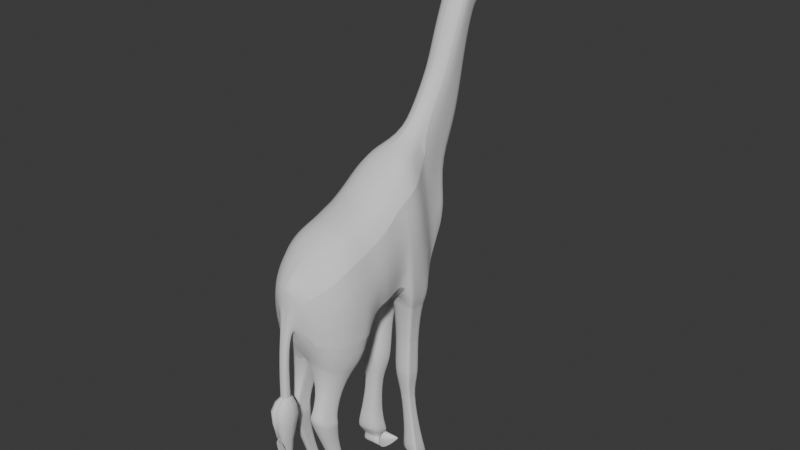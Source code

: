# Source: Giraffe10.blend  (saved by Blender 4.1.24; exported with 4.5.12 LTS)
import bpy
from mathutils import Matrix  # noqa: F401  (used for matrix-valued properties, if any)

bpy.ops.wm.read_factory_settings(use_empty=True)
scene = bpy.context.scene
scene.name = 'Scene'

# ---- collections
col_collection = bpy.data.collections.new('Collection'); scene.collection.children.link(col_collection)

# ---- world
world_world = bpy.data.worlds.new('World'); scene.world = world_world
world_world.use_nodes = True; world_world.node_tree.nodes.clear()
_N = world_world.node_tree.nodes; _L = world_world.node_tree.links
n0 = _N.new('ShaderNodeOutputWorld'); n0.name = 'World Output'; n0.location = (300, 300)
n1 = _N.new('ShaderNodeBackground'); n1.name = 'Background'; n1.location = (10, 300)
n1.inputs[0].default_value = (0.05088, 0.05088, 0.05088, 1.0)
_L.new(n1.outputs[0], n0.inputs[0])
n0.is_active_output = True
world_world.color = (0.05088, 0.05088, 0.05088)
world_world.use_sun_shadow = False
world_world.sun_shadow_jitter_overblur = 0.0

# ---- meshes
me_cube_001 = bpy.data.meshes.new('Cube.001')
me_cube_001.from_pydata([(0.8648, 0.4811, -2.509), (0.8867, 0.4568, -0.161), (0.8665, 0.9035, -2.153), (0.8786, 0.9278, 0.0008351), (0.8634, 0.01818, -2.509), (0.8921, 0.04245, -0.2661), (0.8269, -0.2089, -2.47), (0.8566, -0.2412, -0.4421), (0.7372, -0.4702, -2.375), (0.7662, -0.4702, -0.6429), (0.5186, -0.7724, -2.14), (0.5422, -0.7724, -0.8776), (0.1174, -0.947, -1.708), (0.1243, -0.9955, -1.366), (0.8193, 1.22, -2.095), (0.8267, 1.252, 0.2582), (0.8303, 1.608, -2.159), (0.8335, 1.608, 0.5252), (0.8037, 1.997, -2.164), (0.8042, 1.925, 0.708), (0.7808, 2.33, -2.272), (0.2849, 2.488, 0.9118), (0.5692, 2.996, -1.011), (0.1916, 3.202, 0.0485), (0.7101, 2.558, -1.716), (0.2537, 2.829, 0.2918), (0.2662, 3.244, -0.5395), (0.05801, 3.345, -0.1482), (0.3175, -0.8597, -1.924), (0.3339, -0.9406, -1.081), (0.8674, 0.6761, -2.129), (0.8827, 0.6923, -0.08007), (0.8264, 1.503, -2.03), (0.8301, 1.43, 0.3917), (0.2885, 2.953, 1.564), (0.1952, 3.62, 0.8221), (0.2574, 3.246, 1.065), (0.06161, 3.762, 0.6254), (0.294, 3.443, 2.643), (0.2006, 3.921, 2.386), (0.2628, 3.702, 2.481), (0.06705, 4.137, 2.304), (0.06077, 3.974, 1.445), (0.1908, 3.799, 1.581), (0.2513, 3.512, 1.745), (0.2816, 3.243, 2.067), (0.2968, 3.709, 3.259), (0.2034, 4.14, 3.09), (0.2656, 3.922, 3.185), (0.06984, 4.357, 3.008), (0.2974, 3.793, 3.508), (0.2041, 4.244, 3.211), (0.2662, 4.086, 3.461), (0.1714, 4.467, 3.183), (0.2996, 4.331, 4.179), (0.2063, 4.684, 4.223), (0.2684, 4.398, 4.196), (0.1754, 4.833, 4.127), (0.2978, 3.99, 3.624), (0.1721, 4.534, 3.356), (0.2045, 4.324, 3.397), (0.2666, 4.136, 3.573), (0.2981, 3.946, 3.789), (0.2669, 4.175, 3.667), (0.1726, 4.58, 3.473), (0.2047, 4.379, 3.522), (0.2984, 4.103, 3.823), (0.2672, 4.223, 3.781), (0.1732, 4.634, 3.613), (0.2051, 4.444, 3.672), (0.2988, 4.195, 4.01), (0.2677, 4.284, 3.926), (0.174, 4.704, 3.793), (0.2055, 4.528, 3.865), (0.2992, 4.228, 4.028), (0.268, 4.341, 4.061), (0.1747, 4.769, 3.96), (0.2059, 4.606, 4.044), (0.1322, 4.226, 4.21), (0.132, 4.171, 4.128), (0.2227, 3.016, 0.1701), (0.6397, 2.777, -1.363), (0.2263, 3.433, 0.9437), (0.2317, 3.811, 2.434), (0.221, 3.655, 1.663), (0.2345, 4.031, 3.138), (0.2351, 4.165, 3.336), (0.2374, 4.53, 4.307), (0.2355, 4.23, 3.485), (0.2358, 4.277, 3.595), (0.2361, 4.334, 3.726), (0.2366, 4.406, 3.895), (0.237, 4.474, 4.052), (0.08225, 4.986, 3.26), (0.08462, 5.214, 3.902), (0.08268, 5.025, 3.36), (0.08298, 5.068, 3.525), (0.08333, 5.099, 3.605), (0.08378, 5.139, 3.709), (0.0842, 5.176, 3.805), (0.1143, 5.534, 3.377), (0.1171, 5.644, 3.689), (0.1148, 5.553, 3.425), (0.1151, 5.573, 3.505), (0.1156, 5.589, 3.545), (0.1161, 5.608, 3.595), (0.1166, 5.626, 3.642), (-0.08167, 5.838, 3.318), (-0.03929, 5.836, 3.318), (-0.08131, 5.749, 3.603), (-0.03893, 5.748, 3.603), (-0.08161, 5.848, 3.346), (-0.03922, 5.847, 3.346), (-0.08156, 5.86, 3.392), (-0.03918, 5.859, 3.392), (-0.08151, 5.853, 3.415), (-0.03912, 5.852, 3.415), (-0.08144, 5.845, 3.463), (-0.03905, 5.844, 3.463), (-0.08138, 5.809, 3.519), (-0.03899, 5.808, 3.519), (-0.0748, 0.9156, -2.153), (-0.06068, 0.8788, 0.218), (-0.08614, 0.469, -2.509), (-0.06068, 0.3836, 0.05624), (-0.08828, 0.006042, -2.509), (-0.05496, -0.03076, -0.04893), (-0.08821, -0.2206, -2.47), (-0.05344, -0.314, -0.2249), (-0.08652, -0.4807, -2.375), (-0.05269, -0.5418, -0.4256), (-0.08088, -0.78, -2.14), (-0.05295, -0.8411, -0.6604), (-0.07131, -0.9494, -1.708), (-0.06445, -0.9979, -1.366), (-0.06673, 1.231, -2.095), (-0.05807, 1.202, 0.4755), (-0.05127, 1.558, 0.7424), (-0.04708, 1.875, 0.9252), (-0.04269, 2.34, -2.272), (-0.07819, 2.438, 1.129), (-0.03495, 3.004, -1.011), (-0.03891, 2.568, -1.716), (-0.03159, 3.248, -0.5395), (-0.07329, 3.349, -0.1482), (-0.05568, -1.007, -0.8642), (-0.07627, -0.8647, -1.924), (-0.06068, 0.6312, 0.1371), (-0.0786, 0.6761, -2.129), (-0.05467, 1.38, 0.6089), (-0.05918, 1.514, -2.03), (-0.07458, 2.903, 1.781), (-0.06969, 3.766, 0.6254), (-0.06914, 3.392, 2.86), (-0.06425, 4.141, 2.304), (-0.07179, 3.192, 2.284), (-0.06703, 3.978, 1.445), (-0.06636, 3.659, 3.476), (-0.06146, 4.36, 3.008), (-0.06573, 3.742, 3.621), (-0.06083, 4.471, 3.183), (-0.06349, 4.341, 4.176), (-0.06007, 4.692, 4.223), (-0.06182, 4.408, 4.196), (-0.05776, 4.837, 4.127), (-0.06531, 4.001, 3.624), (-0.06504, 3.957, 3.789), (-0.06471, 4.113, 3.823), (-0.06428, 4.206, 4.01), (-0.06388, 4.238, 4.025), (-0.06423, 4.232, 4.208), (-0.06444, 4.176, 4.126), (-0.06095, 4.538, 4.307), (-0.03693, 2.786, -1.363), (-0.05683, 4.989, 3.26), (-0.05445, 5.216, 3.902), (-0.05395, 5.535, 3.377), (-0.05108, 5.646, 3.689), (-0.06048, 5.837, 3.318), (-0.06012, 5.749, 3.603), (-0.06041, 5.848, 3.346), (-0.06037, 5.86, 3.392), (-0.06032, 5.852, 3.415), (-0.06025, 5.844, 3.463), (-0.06018, 5.809, 3.519), (0.4397, 3.696, 4.299), (0.44, 3.908, 4.612), (0.1599, 3.929, 4.604), (0.1596, 3.716, 4.292), (-0.08485, 2.341, -2.272), (0.7089, 1.637, -2.073), (0.7116, 1.711, -2.163), (0.693, 1.982, -2.166), (0.6773, 2.214, -2.242), (0.09079, 1.645, -2.073), (0.1024, 2.222, -2.242), (0.07299, 2.222, -2.242), (0.5733, 1.75, -3.187), (0.5796, 1.798, -3.246), (0.5685, 1.977, -3.248), (0.5634, 2.13, -3.298), (0.166, 1.755, -3.187), (0.1844, 2.135, -3.298), (0.1649, 2.135, -3.298), (0.6452, 1.644, -3.945), (0.6611, 1.703, -4.019), (0.6469, 1.924, -4.021), (0.6477, 2.112, -4.082), (0.1416, 1.65, -3.945), (0.176, 2.118, -4.082), (0.1514, 2.119, -4.082), (0.5405, 1.772, -4.384), (0.5482, 1.799, -4.417), (0.5408, 1.899, -4.419), (0.542, 1.985, -4.447), (0.3075, 1.774, -4.384), (0.3253, 1.988, -4.447), (0.3141, 1.988, -4.447), (0.7432, 1.746, -5.479), (0.7517, 1.786, -5.528), (0.7385, 1.934, -5.53), (0.7381, 2.061, -5.571), (0.4024, 1.75, -5.479), (0.4131, 2.065, -5.571), (0.3976, 2.065, -5.571), (0.8394, 1.683, -5.859), (0.8488, 1.745, -5.935), (0.8295, 1.973, -5.938), (0.8237, 2.167, -6.001), (0.3207, 1.69, -5.859), (0.3344, 2.173, -6.001), (0.3102, 2.174, -6.001), (0.7151, 1.951, -6.098), (0.7189, 1.991, -6.129), (0.7112, 2.106, -6.104), (0.7043, 2.211, -6.114), (0.4461, 1.954, -6.098), (0.4495, 2.214, -6.113), (0.4373, 2.214, -6.113), (0.8884, 1.78, -6.336), (0.8908, 1.881, -6.404), (0.8695, 2.153, -6.326), (0.8525, 2.408, -6.332), (0.2434, 1.788, -6.333), (0.2521, 2.415, -6.329), (0.2214, 2.416, -6.329), (0.0786, 0.2009, -2.864), (0.6527, 0.2083, -2.864), (0.07733, -0.07845, -2.864), (0.6517, -0.07112, -2.864), (0.07715, -0.2152, -2.84), (0.6295, -0.2081, -2.84), (0.07752, -0.3722, -2.783), (0.5748, -0.3659, -2.783), (0.07929, -0.5528, -2.641), (0.4414, -0.5482, -2.641), (0.1878, -0.08117, -3.316), (0.5154, -0.077, -3.316), (0.1874, -0.2405, -3.316), (0.5151, -0.2363, -3.316), (0.1873, -0.3185, -3.303), (0.5024, -0.3145, -3.303), (0.1872, -0.4081, -3.27), (0.471, -0.4045, -3.27), (0.1874, -0.5111, -3.189), (0.3941, -0.5085, -3.189), (0.1906, -0.2393, -3.836), (0.5182, -0.2352, -3.836), (0.1907, -0.3987, -3.836), (0.5184, -0.3945, -3.836), (0.1907, -0.4767, -3.823), (0.5058, -0.4727, -3.823), (0.1907, -0.5663, -3.79), (0.4744, -0.5626, -3.79), (0.1904, -0.6693, -3.709), (0.3971, -0.6666, -3.709), (0.156, -0.2125, -3.942), (0.5642, -0.2073, -3.942), (0.1561, -0.4111, -3.942), (0.5644, -0.4059, -3.942), (0.1562, -0.5083, -3.925), (0.5488, -0.5033, -3.925), (0.1562, -0.6199, -3.884), (0.5097, -0.6154, -3.884), (0.1558, -0.7483, -3.784), (0.4134, -0.745, -3.784), (0.2374, -0.2147, -4.329), (0.4827, -0.2117, -4.328), (0.2382, -0.3292, -4.362), (0.4836, -0.3262, -4.362), (0.2385, -0.388, -4.37), (0.4744, -0.3851, -4.369), (0.2387, -0.4594, -4.365), (0.4511, -0.4568, -4.364), (0.2383, -0.5506, -4.329), (0.3931, -0.5487, -4.328), (0.2965, -0.02032, -5.15), (0.4545, -0.01838, -5.149), (0.2973, -0.09417, -5.172), (0.4553, -0.09224, -5.171), (0.2975, -0.1321, -5.176), (0.4495, -0.1303, -5.176), (0.2977, -0.1782, -5.173), (0.4345, -0.1765, -5.173), (0.2974, -0.237, -5.15), (0.3972, -0.2358, -5.15), (0.2892, 0.1686, -5.623), (0.4899, 0.1708, -5.622), (0.2906, 0.08475, -5.674), (0.4913, 0.08695, -5.673), (0.2912, 0.03951, -5.692), (0.4842, 0.04163, -5.691), (0.2918, -0.01805, -5.703), (0.4655, -0.01615, -5.702), (0.292, -0.09791, -5.693), (0.4187, -0.09652, -5.692), (0.2111, 0.3498, -5.726), (0.591, 0.3534, -5.723), (0.2141, 0.2148, -5.854), (0.594, 0.2184, -5.85), (0.2154, 0.1382, -5.905), (0.5807, 0.1416, -5.902), (0.2167, 0.0361, -5.948), (0.5457, 0.03917, -5.945), (0.2178, -0.1156, -5.962), (0.4576, -0.1134, -5.96), (0.2769, 0.4573, -6.022), (0.5209, 0.4596, -6.02), (0.2786, 0.3706, -6.103), (0.5226, 0.3729, -6.101), (0.2794, 0.3214, -6.136), (0.514, 0.3236, -6.134), (0.2803, 0.2558, -6.164), (0.4915, 0.2578, -6.162), (0.2811, 0.1583, -6.173), (0.4351, 0.1597, -6.172), (0.2201, 0.6353, -6.32), (0.5925, 0.6398, -6.318), (0.2225, 0.4643, -6.382), (0.5948, 0.4688, -6.381), (0.2236, 0.3755, -6.399), (0.5817, 0.3798, -6.397), (0.2249, 0.2665, -6.398), (0.5474, 0.2704, -6.397), (0.2262, 0.1244, -6.352), (0.4613, 0.1272, -6.351), (0.08875, -1.159, -2.131), (0.08602, -1.026, -2.309), (-0.03545, -1.027, -2.31), (-0.03272, -1.161, -2.132), (0.08723, -1.186, -3.18), (0.08723, -1.022, -3.222), (-0.005376, -1.022, -3.223), (-0.005376, -1.187, -3.181), (-0.01333, -1.025, -3.092), (-0.01324, -1.191, -3.022), (0.08897, -1.024, -3.09), (0.08906, -1.19, -3.021), (0.09909, -1.172, -4.805), (0.09909, -1.039, -4.839), (0.02446, -1.04, -4.84), (0.02446, -1.172, -4.806), (0.1284, -1.328, -4.054), (-0.01873, -1.329, -4.056)], [], [(122, 3, 15, 136), (30, 31, 1, 0), (148, 30, 0, 123), (127, 125, 248, 250), (0, 1, 5, 4), (131, 129, 252, 254), (8, 10, 255, 253), (4, 5, 7, 6), (6, 7, 9, 8), (146, 28, 12, 133), (8, 9, 11, 10), (125, 123, 246, 248), (28, 29, 13, 12), (33, 32, 16, 17), (3, 2, 14, 15), (137, 17, 19, 138), (149, 33, 17, 137), (19, 18, 20, 21), (17, 16, 18, 19), (138, 19, 21, 140), (23, 27, 37, 35), (80, 81, 22, 23), (21, 20, 24, 25), (143, 144, 27, 26), (23, 22, 26, 27), (10, 11, 29, 28), (131, 10, 28, 146), (121, 2, 30, 148), (2, 3, 31, 30), (136, 15, 33, 149), (15, 14, 32, 33), (140, 21, 34, 151), (21, 25, 36, 34), (80, 23, 35, 82), (153, 38, 46, 157), (83, 39, 47, 85), (38, 40, 48, 46), (43, 42, 41, 39), (45, 44, 40, 38), (84, 43, 39, 83), (155, 45, 38, 153), (151, 34, 45, 155), (82, 35, 43, 84), (34, 36, 44, 45), (35, 37, 42, 43), (47, 49, 53, 51), (39, 41, 49, 47), (59, 53, 93, 95), (46, 48, 52, 50), (85, 47, 51, 86), (157, 46, 50, 159), (162, 55, 57, 164), (172, 87, 55, 162), (161, 54, 56, 163), (77, 76, 57, 55), (74, 75, 56, 54), (92, 77, 55, 87), (86, 51, 60, 88), (50, 52, 61, 58), (51, 53, 59, 60), (159, 50, 58, 165), (57, 76, 99, 94), (88, 60, 65, 89), (58, 61, 63, 62), (60, 59, 64, 65), (165, 58, 62, 166), (89, 65, 69, 90), (62, 63, 67, 66), (65, 64, 68, 69), (166, 62, 66, 167), (90, 69, 73, 91), (66, 67, 71, 70), (69, 68, 72, 73), (167, 66, 70, 168), (91, 73, 77, 92), (70, 71, 75, 74), (73, 72, 76, 77), (168, 70, 74, 169), (76, 72, 98, 99), (78, 170, 187, 186), (169, 74, 79, 171), (74, 54, 78, 79), (71, 91, 92, 75), (67, 90, 91, 71), (63, 89, 90, 67), (61, 88, 89, 63), (52, 86, 88, 61), (75, 92, 87, 56), (163, 56, 87, 172), (48, 85, 86, 52), (36, 82, 84, 44), (44, 84, 83, 40), (40, 83, 85, 48), (25, 80, 82, 36), (25, 24, 81, 80), (99, 98, 105, 106), (96, 95, 102, 103), (98, 97, 104, 105), (95, 93, 100, 102), (64, 59, 95, 96), (164, 57, 94, 175), (68, 64, 96, 97), (72, 68, 97, 98), (104, 103, 114, 116), (106, 105, 118, 120), (103, 102, 112, 114), (97, 96, 103, 104), (175, 94, 101, 177), (94, 99, 106, 101), (184, 119, 109, 179), (178, 107, 111, 180), (180, 111, 113, 181), (181, 113, 115, 182), (182, 115, 117, 183), (183, 117, 119, 184), (177, 101, 110, 179), (101, 106, 120, 110), (102, 100, 108, 112), (105, 104, 116, 118), (118, 183, 184, 120), (116, 182, 183, 118), (114, 181, 182, 116), (112, 180, 181, 114), (108, 178, 180, 112), (120, 184, 179, 110), (93, 174, 176, 100), (100, 176, 178, 108), (53, 160, 174, 93), (24, 142, 173, 81), (49, 158, 160, 53), (54, 161, 170, 78), (41, 154, 158, 49), (37, 152, 156, 42), (42, 156, 154, 41), (14, 135, 150, 32), (3, 122, 147, 31), (11, 132, 145, 29), (22, 141, 143, 26), (20, 139, 142, 24), (27, 144, 152, 37), (81, 173, 141, 22), (2, 121, 135, 14), (29, 145, 134, 13), (133, 12, 347, 348), (7, 128, 130, 9), (9, 130, 132, 11), (5, 126, 128, 7), (31, 147, 124, 1), (1, 124, 126, 5), (188, 185, 186, 187), (79, 78, 186, 185), (171, 79, 185, 188), (170, 171, 188, 187), (18, 16, 191, 192), (196, 195, 202, 203), (32, 150, 194, 190), (20, 18, 192, 193), (150, 189, 196, 194), (16, 32, 190, 191), (139, 20, 193, 195), (189, 139, 195, 196), (201, 203, 210, 208), (195, 193, 200, 202), (193, 192, 199, 200), (191, 190, 197, 198), (194, 196, 203, 201), (190, 194, 201, 197), (192, 191, 198, 199), (207, 206, 213, 214), (197, 201, 208, 204), (199, 198, 205, 206), (203, 202, 209, 210), (202, 200, 207, 209), (200, 199, 206, 207), (198, 197, 204, 205), (217, 216, 223, 224), (205, 204, 211, 212), (208, 210, 217, 215), (204, 208, 215, 211), (206, 205, 212, 213), (210, 209, 216, 217), (209, 207, 214, 216), (222, 224, 231, 229), (216, 214, 221, 223), (214, 213, 220, 221), (212, 211, 218, 219), (215, 217, 224, 222), (211, 215, 222, 218), (213, 212, 219, 220), (230, 228, 235, 237), (218, 222, 229, 225), (220, 219, 226, 227), (224, 223, 230, 231), (223, 221, 228, 230), (221, 220, 227, 228), (219, 218, 225, 226), (234, 233, 240, 241), (228, 227, 234, 235), (226, 225, 232, 233), (229, 231, 238, 236), (225, 229, 236, 232), (227, 226, 233, 234), (231, 230, 237, 238), (240, 239, 243, 245, 244, 242, 241), (237, 235, 242, 244), (235, 234, 241, 242), (233, 232, 239, 240), (232, 236, 243, 239), (246, 247, 257, 256), (252, 250, 260, 262), (251, 253, 263, 261), (254, 252, 262, 264), (123, 0, 247, 246), (4, 6, 251, 249), (10, 131, 254, 255), (0, 4, 249, 247), (6, 8, 253, 251), (129, 127, 250, 252), (265, 264, 274, 275), (256, 257, 267, 266), (262, 260, 270, 272), (261, 263, 273, 271), (255, 254, 264, 265), (249, 251, 261, 259), (248, 246, 256, 258), (253, 255, 265, 263), (250, 248, 258, 260), (247, 249, 259, 257), (269, 271, 281, 279), (275, 274, 284, 285), (266, 267, 277, 276), (272, 270, 280, 282), (259, 261, 271, 269), (258, 256, 266, 268), (263, 265, 275, 273), (260, 258, 268, 270), (257, 259, 269, 267), (264, 262, 272, 274), (278, 276, 286, 288), (279, 281, 291, 289), (285, 284, 294, 295), (276, 277, 287, 286), (268, 266, 276, 278), (273, 275, 285, 283), (270, 268, 278, 280), (267, 269, 279, 277), (274, 272, 282, 284), (271, 273, 283, 281), (290, 288, 298, 300), (293, 295, 305, 303), (288, 286, 296, 298), (289, 291, 301, 299), (283, 285, 295, 293), (280, 278, 288, 290), (277, 279, 289, 287), (284, 282, 292, 294), (281, 283, 293, 291), (282, 280, 290, 292), (297, 299, 309, 307), (300, 298, 308, 310), (303, 305, 315, 313), (298, 296, 306, 308), (287, 289, 299, 297), (294, 292, 302, 304), (291, 293, 303, 301), (292, 290, 300, 302), (286, 287, 297, 296), (295, 294, 304, 305), (314, 312, 322, 324), (307, 309, 319, 317), (310, 308, 318, 320), (313, 315, 325, 323), (304, 302, 312, 314), (301, 303, 313, 311), (302, 300, 310, 312), (296, 297, 307, 306), (305, 304, 314, 315), (299, 301, 311, 309), (321, 323, 333, 331), (324, 322, 332, 334), (317, 319, 329, 327), (320, 318, 328, 330), (311, 313, 323, 321), (312, 310, 320, 322), (306, 307, 317, 316), (315, 314, 324, 325), (309, 311, 321, 319), (308, 306, 316, 318), (332, 330, 340, 342), (331, 333, 343, 341), (334, 332, 342, 344), (327, 329, 339, 337), (322, 320, 330, 332), (316, 317, 327, 326), (325, 324, 334, 335), (319, 321, 331, 329), (318, 316, 326, 328), (323, 325, 335, 333), (338, 339, 341, 340), (336, 337, 339, 338), (340, 341, 343, 342), (342, 343, 345, 344), (326, 327, 337, 336), (335, 334, 344, 345), (329, 331, 341, 339), (328, 326, 336, 338), (333, 335, 345, 343), (330, 328, 338, 340), (355, 354, 352, 353), (134, 133, 348, 349), (13, 134, 349, 346), (12, 13, 346, 347), (354, 356, 351, 352), (357, 355, 353, 350), (356, 357, 350, 351), (347, 346, 357, 356), (346, 349, 355, 357), (348, 347, 356, 354), (349, 348, 354, 355), (359, 358, 361, 360), (362, 363, 361, 358)])
me_cube_001.polygons.foreach_set('use_smooth', [1, 1, 1, 0, 1, 0, 1, 1, 1, 1, 1, 0, 1, 1, 1, 1, 1, 1, 1, 1, 1, 1, 1, 1, 1, 1, 1, 1, 1, 1, 1, 1, 1, 1, 1, 1, 1, 1, 1, 1, 1, 1, 1, 1, 1, 1, 1, 1, 1, 1, 1, 1, 1, 1, 1, 1, 1, 1, 1, 1, 1, 1, 1, 1, 1, 1, 1, 1, 1, 1, 1, 1, 1, 1, 1, 1, 1, 1, 1, 1, 1, 1, 1, 1, 1, 1, 1, 1, 1, 1, 1, 1, 1, 1, 1, 1, 1, 1, 1, 1, 1, 1, 1, 1, 1, 1, 1, 1, 1, 1, 1, 1, 1, 1, 1, 1, 1, 1, 1, 1, 1, 1, 1, 1, 1, 1, 1, 1, 1, 1, 1, 1, 1, 1, 1, 1, 1, 1, 1, 1, 1, 1, 1, 1, 1, 1, 1, 1, 1, 1, 1, 1, 1, 1, 1, 1, 1, 1, 1, 1, 1, 1, 1, 1, 1, 1, 1, 1, 1, 1, 1, 1, 1, 1, 1, 1, 1, 1, 1, 1, 1, 1, 1, 1, 1, 1, 1, 1, 1, 1, 1, 1, 1, 1, 1, 1, 1, 1, 1, 1, 1, 1, 1, 1, 1, 1, 1, 1, 1, 0, 1, 0, 1, 1, 1, 1, 1, 0, 1, 1, 0, 1, 1, 1, 0, 1, 0, 1, 1, 1, 1, 0, 1, 0, 1, 0, 1, 0, 0, 1, 1, 1, 0, 1, 0, 1, 0, 1, 0, 1, 0, 1, 1, 0, 1, 0, 1, 0, 1, 0, 1, 0, 1, 0, 1, 0, 1, 1, 0, 1, 0, 1, 0, 1, 0, 1, 1, 1, 1, 0, 1, 0, 1, 0, 1, 1, 1, 0, 0, 1, 0, 1, 0, 1, 1, 1, 0, 1, 1, 1, 1, 1, 1, 1, 1, 0, 1, 0, 0, 0, 1, 1, 1, 1, 1, 1, 1, 1, 0, 1, 1])
_k = set([(0, 4), (0, 30), (0, 123), (1, 5), (1, 31), (2, 14), (2, 30), (3, 15), (3, 31), (4, 6), (5, 7), (6, 8), (7, 9), (8, 10), (9, 11), (10, 28), (10, 131), (11, 29), (14, 32), (15, 33), (16, 18), (16, 32), (17, 19), (17, 33), (18, 20), (19, 21), (20, 24), (20, 139), (21, 34), (21, 140), (22, 23), (22, 26), (22, 81), (24, 81), (26, 27), (27, 37), (29, 145), (30, 148), (32, 150), (34, 45), (37, 42), (38, 45), (38, 46), (41, 42), (41, 49), (46, 50), (49, 53), (50, 58), (50, 159), (53, 59), (53, 93), (53, 160), (54, 56), (54, 74), (54, 78), (54, 161), (55, 57), (55, 87), (56, 87), (56, 163), (57, 76), (57, 94), (58, 62), (58, 165), (59, 64), (62, 66), (62, 166), (64, 68), (66, 70), (66, 167), (68, 72), (70, 74), (70, 168), (72, 76), (74, 79), (74, 169), (78, 79), (78, 170), (79, 171), (87, 172), (93, 100), (94, 101), (100, 102), (100, 108), (101, 106), (101, 110), (102, 103), (103, 104), (104, 105), (105, 106), (107, 111), (107, 178), (108, 112), (108, 178), (109, 119), (110, 120), (111, 113), (112, 114), (113, 115), (113, 181), (114, 116), (114, 181), (115, 117), (116, 118), (117, 119), (118, 120), (130, 132), (132, 145), (138, 140), (139, 189), (140, 151), (151, 155), (153, 155), (153, 157), (157, 159), (185, 186), (185, 188), (186, 187), (190, 191), (190, 194), (191, 192), (192, 193), (193, 195), (195, 196), (197, 198), (197, 201), (198, 199), (199, 200), (200, 202), (202, 203), (204, 205), (204, 208), (205, 206), (206, 207), (207, 209), (209, 210), (211, 212), (211, 215), (212, 213), (213, 214), (214, 216), (216, 217), (218, 219), (218, 222), (219, 220), (220, 221), (221, 223), (223, 224), (225, 226), (225, 229), (226, 227), (227, 228), (228, 230), (230, 231), (232, 233), (232, 236), (233, 234), (234, 235), (235, 237), (237, 238), (239, 240), (239, 243), (240, 241), (241, 242), (242, 244), (244, 245), (246, 247), (247, 249), (249, 251), (251, 253), (253, 255), (254, 255), (256, 257), (257, 259), (259, 261), (261, 263), (263, 265), (264, 265), (266, 267), (267, 269), (269, 271), (271, 273), (273, 275), (274, 275), (276, 277), (277, 279), (279, 281), (281, 283), (283, 285), (284, 285), (286, 287), (287, 289), (289, 291), (291, 293), (293, 295), (294, 295), (296, 297), (297, 299), (299, 301), (301, 303), (303, 305), (304, 305), (306, 307), (307, 309), (309, 311), (311, 313), (313, 315), (314, 315), (316, 317), (317, 319), (319, 321), (321, 323), (323, 325), (324, 325), (326, 327), (327, 329), (329, 331), (331, 333), (333, 335), (334, 335), (336, 337), (337, 339), (339, 341), (341, 343), (343, 345), (344, 345)])
me_cube_001.attributes.new('sharp_edge', 'BOOLEAN', 'EDGE').data.foreach_set('value', [ (min(e.vertices), max(e.vertices)) in _k for e in me_cube_001.edges])
_uv = me_cube_001.uv_layers.new(name='UVMap')
_uv.uv.foreach_set('vector', [0.75, 0.5, 0.625, 0.5, 0.625, 0.5, 0.75, 0.5, 0.375, 0.625, 0.625, 0.625, 0.625, 0.75, 0.375, 0.75, 0.25, 0.625, 0.375, 0.625, 0.375, 0.75, 0.25, 0.75, 0.0, 0.0, 0.0, 0.0, 0.0, 0.0, 0.0, 0.0, 0.375, 0.75, 0.625, 0.75, 0.625, 0.75, 0.375, 0.75, 0.0, 0.0, 0.0, 0.0, 0.0, 0.0, 0.0, 0.0, 0.375, 0.75, 0.375, 0.75, 0.375, 0.75, 0.375, 0.75, 0.375, 0.75, 0.625, 0.75, 0.625, 0.75, 0.375, 0.75, 0.375, 0.75, 0.625, 0.75, 0.625, 0.75, 0.375, 0.75, 0.25, 0.75, 0.375, 0.75, 0.375, 0.75, 0.25, 0.75, 0.375, 0.75, 0.625, 0.75, 0.625, 0.75, 0.375, 0.75, 0.0, 0.0, 0.0, 0.0, 0.0, 0.0, 0.0, 0.0, 0.375, 0.75, 0.625, 0.75, 0.625, 0.75, 0.375, 0.75, 0.625, 0.5, 0.375, 0.5, 0.375, 0.5, 0.625, 0.5, 0.625, 0.5, 0.375, 0.5, 0.375, 0.5, 0.625, 0.5, 0.75, 0.5, 0.625, 0.5, 0.625, 0.5, 0.75, 0.5, 0.75, 0.5, 0.625, 0.5, 0.625, 0.5, 0.75, 0.5, 0.625, 0.5, 0.375, 0.5, 0.375, 0.5, 0.625, 0.5, 0.625, 0.5, 0.375, 0.5, 0.375, 0.5, 0.625, 0.5, 0.75, 0.5, 0.625, 0.5, 0.625, 0.5, 0.75, 0.5, 0.625, 0.5, 0.625, 0.5, 0.625, 0.5, 0.625, 0.5, 0.625, 0.5, 0.375, 0.5, 0.375, 0.5, 0.625, 0.5, 0.625, 0.5, 0.375, 0.5, 0.375, 0.5, 0.625, 0.5, 0.375, 0.375, 0.625, 0.375, 0.625, 0.5, 0.375, 0.5, 0.625, 0.5, 0.375, 0.5, 0.375, 0.5, 0.625, 0.5, 0.375, 0.75, 0.625, 0.75, 0.625, 0.75, 0.375, 0.75, 0.25, 0.75, 0.375, 0.75, 0.375, 0.75, 0.25, 0.75, 0.25, 0.5, 0.375, 0.5, 0.375, 0.625, 0.25, 0.625, 0.375, 0.5, 0.625, 0.5, 0.625, 0.625, 0.375, 0.625, 0.75, 0.5, 0.625, 0.5, 0.625, 0.5, 0.75, 0.5, 0.625, 0.5, 0.375, 0.5, 0.375, 0.5, 0.625, 0.5, 0.75, 0.5, 0.625, 0.5, 0.625, 0.5, 0.75, 0.5, 0.625, 0.5, 0.625, 0.5, 0.625, 0.5, 0.625, 0.5, 0.625, 0.5, 0.625, 0.5, 0.625, 0.5, 0.625, 0.5, 0.75, 0.5, 0.625, 0.5, 0.625, 0.5, 0.75, 0.5, 0.625, 0.5, 0.625, 0.5, 0.625, 0.5, 0.625, 0.5, 0.625, 0.5, 0.625, 0.5, 0.625, 0.5, 0.625, 0.5, 0.625, 0.5, 0.625, 0.5, 0.625, 0.5, 0.625, 0.5, 0.625, 0.5, 0.625, 0.5, 0.625, 0.5, 0.625, 0.5, 0.625, 0.5, 0.625, 0.5, 0.625, 0.5, 0.625, 0.5, 0.75, 0.5, 0.625, 0.5, 0.625, 0.5, 0.75, 0.5, 0.75, 0.5, 0.625, 0.5, 0.625, 0.5, 0.75, 0.5, 0.625, 0.5, 0.625, 0.5, 0.625, 0.5, 0.625, 0.5, 0.625, 0.5, 0.625, 0.5, 0.625, 0.5, 0.625, 0.5, 0.625, 0.5, 0.625, 0.5, 0.625, 0.5, 0.625, 0.5, 0.625, 0.5, 0.625, 0.5, 0.625, 0.5, 0.625, 0.5, 0.625, 0.5, 0.625, 0.5, 0.625, 0.5, 0.625, 0.5, 0.625, 0.5, 0.625, 0.5, 0.625, 0.5, 0.625, 0.5, 0.625, 0.5, 0.625, 0.5, 0.625, 0.5, 0.625, 0.5, 0.625, 0.5, 0.625, 0.5, 0.625, 0.5, 0.625, 0.5, 0.75, 0.5, 0.625, 0.5, 0.625, 0.5, 0.75, 0.5, 0.75, 0.5, 0.625, 0.5, 0.625, 0.5, 0.75, 0.5, 0.75, 0.5, 0.625, 0.5, 0.625, 0.5, 0.75, 0.5, 0.75, 0.5, 0.625, 0.5, 0.625, 0.5, 0.75, 0.5, 0.625, 0.5, 0.625, 0.5, 0.625, 0.5, 0.625, 0.5, 0.625, 0.5, 0.625, 0.5, 0.625, 0.5, 0.625, 0.5, 0.625, 0.5, 0.625, 0.5, 0.625, 0.5, 0.625, 0.5, 0.625, 0.5, 0.625, 0.5, 0.625, 0.5, 0.625, 0.5, 0.625, 0.5, 0.625, 0.5, 0.625, 0.5, 0.625, 0.5, 0.625, 0.5, 0.625, 0.5, 0.625, 0.5, 0.625, 0.5, 0.75, 0.5, 0.625, 0.5, 0.625, 0.5, 0.75, 0.5, 0.625, 0.5, 0.625, 0.5, 0.625, 0.5, 0.625, 0.5, 0.625, 0.5, 0.625, 0.5, 0.625, 0.5, 0.625, 0.5, 0.625, 0.5, 0.625, 0.5, 0.625, 0.5, 0.625, 0.5, 0.625, 0.5, 0.625, 0.5, 0.625, 0.5, 0.625, 0.5, 0.75, 0.5, 0.625, 0.5, 0.625, 0.5, 0.75, 0.5, 0.625, 0.5, 0.625, 0.5, 0.625, 0.5, 0.625, 0.5, 0.625, 0.5, 0.625, 0.5, 0.625, 0.5, 0.625, 0.5, 0.625, 0.5, 0.625, 0.5, 0.625, 0.5, 0.625, 0.5, 0.75, 0.5, 0.625, 0.5, 0.625, 0.5, 0.75, 0.5, 0.625, 0.5, 0.625, 0.5, 0.625, 0.5, 0.625, 0.5, 0.625, 0.5, 0.625, 0.5, 0.625, 0.5, 0.625, 0.5, 0.625, 0.5, 0.625, 0.5, 0.625, 0.5, 0.625, 0.5, 0.75, 0.5, 0.625, 0.5, 0.625, 0.5, 0.75, 0.5, 0.625, 0.5, 0.625, 0.5, 0.625, 0.5, 0.625, 0.5, 0.625, 0.5, 0.625, 0.5, 0.625, 0.5, 0.625, 0.5, 0.625, 0.5, 0.625, 0.5, 0.625, 0.5, 0.625, 0.5, 0.75, 0.5, 0.625, 0.5, 0.625, 0.5, 0.75, 0.5, 0.625, 0.5, 0.625, 0.5, 0.625, 0.5, 0.625, 0.5, 0.625, 0.5, 0.75, 0.5, 0.75, 0.5, 0.625, 0.5, 0.75, 0.5, 0.625, 0.5, 0.625, 0.5, 0.75, 0.5, 0.625, 0.5, 0.625, 0.5, 0.625, 0.5, 0.625, 0.5, 0.625, 0.5, 0.625, 0.5, 0.625, 0.5, 0.625, 0.5, 0.625, 0.5, 0.625, 0.5, 0.625, 0.5, 0.625, 0.5, 0.625, 0.5, 0.625, 0.5, 0.625, 0.5, 0.625, 0.5, 0.625, 0.5, 0.625, 0.5, 0.625, 0.5, 0.625, 0.5, 0.625, 0.5, 0.625, 0.5, 0.625, 0.5, 0.625, 0.5, 0.625, 0.5, 0.625, 0.5, 0.625, 0.5, 0.625, 0.5, 0.75, 0.5, 0.625, 0.5, 0.625, 0.5, 0.75, 0.5, 0.625, 0.5, 0.625, 0.5, 0.625, 0.5, 0.625, 0.5, 0.625, 0.5, 0.625, 0.5, 0.625, 0.5, 0.625, 0.5, 0.625, 0.5, 0.625, 0.5, 0.625, 0.5, 0.625, 0.5, 0.625, 0.5, 0.625, 0.5, 0.625, 0.5, 0.625, 0.5, 0.625, 0.5, 0.625, 0.5, 0.625, 0.5, 0.625, 0.5, 0.625, 0.5, 0.375, 0.5, 0.375, 0.5, 0.625, 0.5, 0.625, 0.5, 0.625, 0.5, 0.625, 0.5, 0.625, 0.5, 0.625, 0.5, 0.625, 0.5, 0.625, 0.5, 0.625, 0.5, 0.625, 0.5, 0.625, 0.5, 0.625, 0.5, 0.625, 0.5, 0.625, 0.5, 0.625, 0.5, 0.625, 0.5, 0.625, 0.5, 0.625, 0.5, 0.625, 0.5, 0.625, 0.5, 0.625, 0.5, 0.75, 0.5, 0.625, 0.5, 0.625, 0.5, 0.75, 0.5, 0.625, 0.5, 0.625, 0.5, 0.625, 0.5, 0.625, 0.5, 0.625, 0.5, 0.625, 0.5, 0.625, 0.5, 0.625, 0.5, 0.625, 0.5, 0.625, 0.5, 0.625, 0.5, 0.625, 0.5, 0.625, 0.5, 0.625, 0.5, 0.625, 0.5, 0.625, 0.5, 0.625, 0.5, 0.625, 0.5, 0.625, 0.5, 0.625, 0.5, 0.625, 0.5, 0.625, 0.5, 0.625, 0.5, 0.625, 0.5, 0.75, 0.5, 0.625, 0.5, 0.625, 0.5, 0.75, 0.5, 0.625, 0.5, 0.625, 0.5, 0.625, 0.5, 0.625, 0.5, 0.625, 0.375, 0.625, 0.25, 0.625, 0.25, 0.625, 0.375, 0.625, 0.375, 0.625, 0.25, 0.625, 0.25, 0.625, 0.375, 0.625, 0.375, 0.625, 0.25, 0.625, 0.25, 0.625, 0.375, 0.625, 0.375, 0.625, 0.25, 0.625, 0.25, 0.625, 0.375, 0.625, 0.375, 0.625, 0.25, 0.625, 0.25, 0.625, 0.375, 0.625, 0.375, 0.625, 0.25, 0.625, 0.25, 0.625, 0.375, 0.75, 0.5, 0.625, 0.5, 0.625, 0.5, 0.75, 0.5, 0.625, 0.5, 0.625, 0.5, 0.625, 0.5, 0.625, 0.5, 0.625, 0.5, 0.625, 0.5, 0.625, 0.5, 0.625, 0.5, 0.625, 0.5, 0.625, 0.5, 0.625, 0.5, 0.625, 0.5, 0.625, 0.5, 0.625, 0.375, 0.625, 0.375, 0.625, 0.5, 0.625, 0.5, 0.625, 0.375, 0.625, 0.375, 0.625, 0.5, 0.625, 0.5, 0.625, 0.375, 0.625, 0.375, 0.625, 0.5, 0.625, 0.5, 0.625, 0.375, 0.625, 0.375, 0.625, 0.5, 0.625, 0.5, 0.625, 0.375, 0.625, 0.375, 0.625, 0.5, 0.625, 0.5, 0.625, 0.375, 0.625, 0.375, 0.625, 0.5, 0.625, 0.5, 0.625, 0.375, 0.625, 0.375, 0.625, 0.5, 0.625, 0.5, 0.625, 0.375, 0.625, 0.375, 0.625, 0.5, 0.625, 0.5, 0.625, 0.375, 0.625, 0.375, 0.625, 0.5, 0.375, 0.5, 0.25, 0.5, 0.25, 0.5, 0.375, 0.5, 0.625, 0.5, 0.625, 0.375, 0.625, 0.375, 0.625, 0.5, 0.625, 0.5, 0.75, 0.5, 0.75, 0.5, 0.625, 0.5, 0.625, 0.5, 0.625, 0.375, 0.625, 0.375, 0.625, 0.5, 0.625, 0.5, 0.625, 0.375, 0.625, 0.375, 0.625, 0.5, 0.625, 0.5, 0.625, 0.375, 0.625, 0.375, 0.625, 0.5, 0.375, 0.5, 0.25, 0.5, 0.25, 0.5, 0.375, 0.5, 0.625, 0.5, 0.75, 0.5, 0.75, 0.625, 0.625, 0.625, 0.625, 0.75, 0.75, 0.75, 0.75, 0.75, 0.625, 0.75, 0.375, 0.5, 0.25, 0.5, 0.25, 0.5, 0.375, 0.5, 0.375, 0.5, 0.25, 0.5, 0.25, 0.5, 0.375, 0.5, 0.625, 0.5, 0.625, 0.375, 0.625, 0.375, 0.625, 0.5, 0.375, 0.5, 0.25, 0.5, 0.25, 0.5, 0.375, 0.5, 0.375, 0.5, 0.25, 0.5, 0.25, 0.5, 0.375, 0.5, 0.625, 0.75, 0.75, 0.75, 0.75, 0.75, 0.625, 0.75, 0.25, 0.75, 0.375, 0.75, 0.375, 0.75, 0.25, 0.75, 0.625, 0.75, 0.75, 0.75, 0.75, 0.75, 0.625, 0.75, 0.625, 0.75, 0.75, 0.75, 0.75, 0.75, 0.625, 0.75, 0.625, 0.75, 0.75, 0.75, 0.75, 0.75, 0.625, 0.75, 0.625, 0.625, 0.75, 0.625, 0.75, 0.75, 0.625, 0.75, 0.625, 0.75, 0.75, 0.75, 0.75, 0.75, 0.625, 0.75, 0.75, 0.5, 0.625, 0.5, 0.625, 0.5, 0.75, 0.5, 0.625, 0.5, 0.625, 0.5, 0.625, 0.5, 0.625, 0.5, 0.75, 0.5, 0.625, 0.5, 0.625, 0.5, 0.75, 0.5, 0.75, 0.5, 0.75, 0.5, 0.75, 0.5, 0.75, 0.5, 0.375, 0.5, 0.375, 0.5, 0.375, 0.5, 0.375, 0.5, 0.2436, 0.5, 0.25, 0.5, 0.25, 0.5, 0.2436, 0.5, 0.375, 0.5, 0.25, 0.5, 0.25, 0.5, 0.375, 0.5, 0.375, 0.5, 0.375, 0.5, 0.375, 0.5, 0.375, 0.5, 0.25, 0.5, 0.2436, 0.5, 0.2436, 0.5, 0.25, 0.5, 0.375, 0.5, 0.375, 0.5, 0.375, 0.5, 0.375, 0.5, 0.25, 0.5, 0.375, 0.5, 0.375, 0.5, 0.25, 0.5, 0.2436, 0.5, 0.25, 0.5, 0.25, 0.5, 0.2436, 0.5, 0.25, 0.5, 0.2436, 0.5, 0.2436, 0.5, 0.25, 0.5, 0.25, 0.5, 0.375, 0.5, 0.375, 0.5, 0.25, 0.5, 0.375, 0.5, 0.375, 0.5, 0.375, 0.5, 0.375, 0.5, 0.375, 0.5, 0.375, 0.5, 0.375, 0.5, 0.375, 0.5, 0.25, 0.5, 0.2436, 0.5, 0.2436, 0.5, 0.25, 0.5, 0.375, 0.5, 0.25, 0.5, 0.25, 0.5, 0.375, 0.5, 0.375, 0.5, 0.375, 0.5, 0.375, 0.5, 0.375, 0.5, 0.375, 0.5, 0.375, 0.5, 0.375, 0.5, 0.375, 0.5, 0.375, 0.5, 0.25, 0.5, 0.25, 0.5, 0.375, 0.5, 0.375, 0.5, 0.375, 0.5, 0.375, 0.5, 0.375, 0.5, 0.2436, 0.5, 0.25, 0.5, 0.25, 0.5, 0.2436, 0.5, 0.25, 0.5, 0.375, 0.5, 0.375, 0.5, 0.25, 0.5, 0.375, 0.5, 0.375, 0.5, 0.375, 0.5, 0.375, 0.5, 0.375, 0.5, 0.375, 0.5, 0.375, 0.5, 0.375, 0.5, 0.2436, 0.5, 0.25, 0.5, 0.25, 0.5, 0.2436, 0.5, 0.375, 0.5, 0.375, 0.5, 0.375, 0.5, 0.375, 0.5, 0.25, 0.5, 0.2436, 0.5, 0.2436, 0.5, 0.25, 0.5, 0.375, 0.5, 0.25, 0.5, 0.25, 0.5, 0.375, 0.5, 0.375, 0.5, 0.375, 0.5, 0.375, 0.5, 0.375, 0.5, 0.2436, 0.5, 0.25, 0.5, 0.25, 0.5, 0.2436, 0.5, 0.25, 0.5, 0.375, 0.5, 0.375, 0.5, 0.25, 0.5, 0.25, 0.5, 0.2436, 0.5, 0.2436, 0.5, 0.25, 0.5, 0.25, 0.5, 0.375, 0.5, 0.375, 0.5, 0.25, 0.5, 0.375, 0.5, 0.375, 0.5, 0.375, 0.5, 0.375, 0.5, 0.375, 0.5, 0.375, 0.5, 0.375, 0.5, 0.375, 0.5, 0.25, 0.5, 0.2436, 0.5, 0.2436, 0.5, 0.25, 0.5, 0.375, 0.5, 0.25, 0.5, 0.25, 0.5, 0.375, 0.5, 0.375, 0.5, 0.375, 0.5, 0.375, 0.5, 0.375, 0.5, 0.25, 0.5, 0.375, 0.5, 0.375, 0.5, 0.25, 0.5, 0.375, 0.5, 0.25, 0.5, 0.25, 0.5, 0.375, 0.5, 0.375, 0.5, 0.375, 0.5, 0.375, 0.5, 0.375, 0.5, 0.2436, 0.5, 0.25, 0.5, 0.25, 0.5, 0.2436, 0.5, 0.25, 0.5, 0.375, 0.5, 0.375, 0.5, 0.25, 0.5, 0.375, 0.5, 0.375, 0.5, 0.375, 0.5, 0.375, 0.5, 0.375, 0.5, 0.375, 0.5, 0.375, 0.5, 0.375, 0.5, 0.375, 0.5, 0.375, 0.5, 0.375, 0.5, 0.375, 0.5, 0.375, 0.5, 0.375, 0.5, 0.375, 0.5, 0.375, 0.5, 0.375, 0.5, 0.375, 0.5, 0.375, 0.5, 0.375, 0.5, 0.25, 0.5, 0.2436, 0.5, 0.2436, 0.5, 0.25, 0.5, 0.375, 0.5, 0.25, 0.5, 0.25, 0.5, 0.375, 0.5, 0.375, 0.5, 0.375, 0.5, 0.375, 0.5, 0.375, 0.5, 0.2436, 0.5, 0.25, 0.5, 0.25, 0.5, 0.2436, 0.5, 0.375, 0.5, 0.375, 0.5, 0.25, 0.5, 0.2436, 0.5, 0.25, 0.5, 0.375, 0.5, 0.375, 0.5, 0.25, 0.5, 0.375, 0.5, 0.375, 0.5, 0.25, 0.5, 0.375, 0.5, 0.375, 0.5, 0.375, 0.5, 0.375, 0.5, 0.375, 0.5, 0.375, 0.5, 0.375, 0.5, 0.375, 0.5, 0.375, 0.5, 0.25, 0.5, 0.25, 0.5, 0.375, 0.5, 0.25, 0.75, 0.375, 0.75, 0.375, 0.75, 0.25, 0.75, 0.0, 0.0, 0.0, 0.0, 0.0, 0.0, 0.0, 0.0, 0.375, 0.75, 0.375, 0.75, 0.375, 0.75, 0.375, 0.75, 0.0, 0.0, 0.0, 0.0, 0.0, 0.0, 0.0, 0.0, 0.25, 0.75, 0.375, 0.75, 0.375, 0.75, 0.25, 0.75, 0.375, 0.75, 0.375, 0.75, 0.375, 0.75, 0.375, 0.75, 0.375, 0.75, 0.25, 0.75, 0.25, 0.75, 0.375, 0.75, 0.375, 0.75, 0.375, 0.75, 0.375, 0.75, 0.375, 0.75, 0.375, 0.75, 0.375, 0.75, 0.375, 0.75, 0.375, 0.75, 0.0, 0.0, 0.0, 0.0, 0.0, 0.0, 0.0, 0.0, 0.375, 0.75, 0.25, 0.75, 0.25, 0.75, 0.375, 0.75, 0.25, 0.75, 0.375, 0.75, 0.375, 0.75, 0.25, 0.75, 0.0, 0.0, 0.0, 0.0, 0.0, 0.0, 0.0, 0.0, 0.375, 0.75, 0.375, 0.75, 0.375, 0.75, 0.375, 0.75, 0.375, 0.75, 0.25, 0.75, 0.25, 0.75, 0.375, 0.75, 0.375, 0.75, 0.375, 0.75, 0.375, 0.75, 0.375, 0.75, 0.0, 0.0, 0.0, 0.0, 0.0, 0.0, 0.0, 0.0, 0.375, 0.75, 0.375, 0.75, 0.375, 0.75, 0.375, 0.75, 0.0, 0.0, 0.0, 0.0, 0.0, 0.0, 0.0, 0.0, 0.375, 0.75, 0.375, 0.75, 0.375, 0.75, 0.375, 0.75, 0.375, 0.75, 0.375, 0.75, 0.375, 0.75, 0.375, 0.75, 0.375, 0.75, 0.25, 0.75, 0.25, 0.75, 0.375, 0.75, 0.25, 0.75, 0.375, 0.75, 0.375, 0.75, 0.25, 0.75, 0.0, 0.0, 0.0, 0.0, 0.0, 0.0, 0.0, 0.0, 0.375, 0.75, 0.375, 0.75, 0.375, 0.75, 0.375, 0.75, 0.0, 0.0, 0.0, 0.0, 0.0, 0.0, 0.0, 0.0, 0.375, 0.75, 0.375, 0.75, 0.375, 0.75, 0.375, 0.75, 0.0, 0.0, 0.0, 0.0, 0.0, 0.0, 0.0, 0.0, 0.375, 0.75, 0.375, 0.75, 0.375, 0.75, 0.375, 0.75, 0.0, 0.0, 0.0, 0.0, 0.0, 0.0, 0.0, 0.0, 0.0, 0.0, 0.0, 0.0, 0.0, 0.0, 0.0, 0.0, 0.375, 0.75, 0.375, 0.75, 0.375, 0.75, 0.375, 0.75, 0.375, 0.75, 0.25, 0.75, 0.25, 0.75, 0.375, 0.75, 0.25, 0.75, 0.375, 0.75, 0.375, 0.75, 0.25, 0.75, 0.0, 0.0, 0.0, 0.0, 0.0, 0.0, 0.0, 0.0, 0.375, 0.75, 0.375, 0.75, 0.375, 0.75, 0.375, 0.75, 0.0, 0.0, 0.0, 0.0, 0.0, 0.0, 0.0, 0.0, 0.375, 0.75, 0.375, 0.75, 0.375, 0.75, 0.375, 0.75, 0.0, 0.0, 0.0, 0.0, 0.0, 0.0, 0.0, 0.0, 0.375, 0.75, 0.375, 0.75, 0.375, 0.75, 0.375, 0.75, 0.0, 0.0, 0.0, 0.0, 0.0, 0.0, 0.0, 0.0, 0.375, 0.75, 0.375, 0.75, 0.375, 0.75, 0.375, 0.75, 0.0, 0.0, 0.0, 0.0, 0.0, 0.0, 0.0, 0.0, 0.375, 0.75, 0.375, 0.75, 0.375, 0.75, 0.375, 0.75, 0.375, 0.75, 0.375, 0.75, 0.375, 0.75, 0.375, 0.75, 0.0, 0.0, 0.0, 0.0, 0.0, 0.0, 0.0, 0.0, 0.375, 0.75, 0.375, 0.75, 0.375, 0.75, 0.375, 0.75, 0.0, 0.0, 0.0, 0.0, 0.0, 0.0, 0.0, 0.0, 0.375, 0.75, 0.375, 0.75, 0.375, 0.75, 0.375, 0.75, 0.0, 0.0, 0.0, 0.0, 0.0, 0.0, 0.0, 0.0, 0.375, 0.75, 0.375, 0.75, 0.375, 0.75, 0.375, 0.75, 0.0, 0.0, 0.0, 0.0, 0.0, 0.0, 0.0, 0.0, 0.375, 0.75, 0.375, 0.75, 0.375, 0.75, 0.375, 0.75, 0.0, 0.0, 0.0, 0.0, 0.0, 0.0, 0.0, 0.0, 0.375, 0.75, 0.375, 0.75, 0.375, 0.75, 0.375, 0.75, 0.0, 0.0, 0.0, 0.0, 0.0, 0.0, 0.0, 0.0, 0.375, 0.75, 0.375, 0.75, 0.375, 0.75, 0.375, 0.75, 0.0, 0.0, 0.0, 0.0, 0.0, 0.0, 0.0, 0.0, 0.25, 0.75, 0.375, 0.75, 0.375, 0.75, 0.25, 0.75, 0.375, 0.75, 0.25, 0.75, 0.25, 0.75, 0.375, 0.75, 0.0, 0.0, 0.0, 0.0, 0.0, 0.0, 0.0, 0.0, 0.375, 0.75, 0.375, 0.75, 0.375, 0.75, 0.375, 0.75, 0.0, 0.0, 0.0, 0.0, 0.0, 0.0, 0.0, 0.0, 0.375, 0.75, 0.375, 0.75, 0.375, 0.75, 0.375, 0.75, 0.0, 0.0, 0.0, 0.0, 0.0, 0.0, 0.0, 0.0, 0.375, 0.75, 0.375, 0.75, 0.375, 0.75, 0.375, 0.75, 0.0, 0.0, 0.0, 0.0, 0.0, 0.0, 0.0, 0.0, 0.25, 0.75, 0.375, 0.75, 0.375, 0.75, 0.25, 0.75, 0.375, 0.75, 0.25, 0.75, 0.25, 0.75, 0.375, 0.75, 0.375, 0.75, 0.375, 0.75, 0.375, 0.75, 0.375, 0.75, 0.375, 0.75, 0.375, 0.75, 0.375, 0.75, 0.375, 0.75, 0.0, 0.0, 0.0, 0.0, 0.0, 0.0, 0.0, 0.0, 0.375, 0.75, 0.375, 0.75, 0.375, 0.75, 0.375, 0.75, 0.0, 0.0, 0.0, 0.0, 0.0, 0.0, 0.0, 0.0, 0.375, 0.75, 0.375, 0.75, 0.375, 0.75, 0.375, 0.75, 0.0, 0.0, 0.0, 0.0, 0.0, 0.0, 0.0, 0.0, 0.25, 0.75, 0.375, 0.75, 0.375, 0.75, 0.25, 0.75, 0.375, 0.75, 0.25, 0.75, 0.25, 0.75, 0.375, 0.75, 0.375, 0.75, 0.375, 0.75, 0.375, 0.75, 0.375, 0.75, 0.0, 0.0, 0.0, 0.0, 0.0, 0.0, 0.0, 0.0, 0.0, 0.0, 0.0, 0.0, 0.0, 0.0, 0.0, 0.0, 0.375, 0.75, 0.375, 0.75, 0.375, 0.75, 0.375, 0.75, 0.0, 0.0, 0.0, 0.0, 0.0, 0.0, 0.0, 0.0, 0.375, 0.75, 0.375, 0.75, 0.375, 0.75, 0.375, 0.75, 0.0, 0.0, 0.0, 0.0, 0.0, 0.0, 0.0, 0.0, 0.25, 0.75, 0.375, 0.75, 0.375, 0.75, 0.25, 0.75, 0.375, 0.75, 0.25, 0.75, 0.25, 0.75, 0.375, 0.75, 0.375, 0.75, 0.375, 0.75, 0.375, 0.75, 0.375, 0.75, 0.0, 0.0, 0.0, 0.0, 0.0, 0.0, 0.0, 0.0, 0.375, 0.75, 0.375, 0.75, 0.375, 0.75, 0.375, 0.75, 0.25, 0.75, 0.375, 0.75, 0.375, 0.75, 0.25, 0.75, 0.25, 0.75, 0.375, 0.75, 0.375, 0.75, 0.25, 0.75, 0.25, 0.75, 0.375, 0.75, 0.375, 0.75, 0.25, 0.75, 0.25, 0.75, 0.375, 0.75, 0.375, 0.75, 0.25, 0.75, 0.25, 0.75, 0.375, 0.75, 0.375, 0.75, 0.25, 0.75, 0.375, 0.75, 0.25, 0.75, 0.25, 0.75, 0.375, 0.75, 0.375, 0.75, 0.375, 0.75, 0.375, 0.75, 0.375, 0.75, 0.0, 0.0, 0.0, 0.0, 0.0, 0.0, 0.0, 0.0, 0.375, 0.75, 0.375, 0.75, 0.375, 0.75, 0.375, 0.75, 0.0, 0.0, 0.0, 0.0, 0.0, 0.0, 0.0, 0.0, 0.0, 0.0, 0.0, 0.0, 0.0, 0.0, 0.0, 0.0, 0.0, 0.0, 0.0, 0.0, 0.0, 0.0, 0.0, 0.0, 0.625, 0.75, 0.75, 0.75, 0.75, 0.75, 0.625, 0.75, 0.375, 0.75, 0.625, 0.75, 0.625, 0.75, 0.375, 0.75, 0.25, 0.75, 0.375, 0.75, 0.375, 0.75, 0.25, 0.75, 0.625, 0.75, 0.75, 0.75, 0.75, 0.75, 0.625, 0.75, 0.375, 0.75, 0.625, 0.75, 0.625, 0.75, 0.375, 0.75, 0.375, 0.75, 0.625, 0.75, 0.625, 0.75, 0.375, 0.75, 0.625, 0.75, 0.75, 0.75, 0.75, 0.75, 0.625, 0.75, 0.25, 0.75, 0.375, 0.75, 0.375, 0.75, 0.25, 0.75, 0.0, 0.0, 0.0, 0.0, 0.0, 0.0, 0.0, 0.0, 0.375, 0.75, 0.625, 0.75, 0.625, 0.875, 0.375, 0.875, 0.625, 0.75, 0.75, 0.75, 0.75, 0.75, 0.625, 0.75])
me_cube_001.update()
me_cube_002 = bpy.data.meshes.new('Cube.002')
me_cube_002.from_pydata([(0.07269, -0.002435, 0.6424), (0.07269, 0.107, 0.6145), (-2.173e-09, 0.1341, 0.607), (-2.173e-09, -0.03002, 0.6488), (0.1616, -0.2279, 0.3561), (0.1616, 0.1728, 0.254), (-0.06178, 0.1717, 0.2513), (-0.06178, -0.229, 0.3534), (0.1039, -0.01917, -0.8579), (0.08258, 0.09504, -1.004), (-2.173e-09, 0.1168, -1.01), (-2.173e-09, -0.01959, -0.859), (0.1021, -0.146, -0.35), (0.118, 0.08289, -0.3046), (-2.173e-09, 0.04947, -0.4013), (-2.173e-09, -0.1727, -0.2263), (-0.07269, -0.002435, 0.6424), (-0.07269, 0.107, 0.6145), (-0.1616, -0.2279, 0.3561), (-0.1616, 0.1728, 0.254), (0.06178, 0.1717, 0.2513), (0.06178, -0.229, 0.3534), (-0.1039, -0.01917, -0.8579), (-0.08258, 0.09504, -1.004), (-0.1021, -0.146, -0.35), (-0.118, 0.08289, -0.3046), (0.0836, 0.05234, 0.6286), (0.0418, 0.1308, 0.608), (0.0418, -0.02651, 0.6481), (-2.406e-09, 0.0248, 0.5535), (0.2035, -0.02735, 0.3055), (0.04992, 0.2474, 0.2335), (0.04992, -0.3036, 0.3739), (-0.1037, -0.02887, 0.3019), (-0.03979, 0.1588, 0.4461), (-0.03979, -0.1494, 0.5246), (0.1306, 0.158, 0.4505), (0.1306, -0.1456, 0.5279), (0.09764, 0.04773, -0.9768), (0.04748, 0.1142, -1.009), (-2.173e-09, 0.05012, -0.9784), (0.1111, -0.09081, -0.6008), (0.1492, 0.1319, 0.000119), (-2.173e-09, 0.09764, -0.6651), (-0.03692, -0.2133, 0.08739), (0.1478, -0.2099, 0.07884), (0.09618, 0.07487, -0.6451), (-0.03703, 0.1277, -0.009644), (-2.173e-09, -0.09461, -0.5865), (0.06093, -0.1691, -0.2411), (0.05882, 0.1214, -0.3238), (-2.173e-09, -0.04709, -0.2731), (0.139, -0.02777, -0.2847), (-0.0836, 0.05234, 0.6286), (-0.0418, 0.1308, 0.608), (-0.0418, -0.02651, 0.6481), (-0.2035, -0.02735, 0.3055), (-0.04992, 0.2474, 0.2335), (-0.04992, -0.3036, 0.3739), (0.1037, -0.02887, 0.3019), (0.03979, 0.1588, 0.4461), (0.03979, -0.1494, 0.5246), (-0.1306, 0.158, 0.4505), (-0.1306, -0.1456, 0.5279), (-0.09764, 0.04773, -0.9768), (-0.04748, 0.1142, -1.009), (-0.1111, -0.09081, -0.6008), (-0.1492, 0.1319, 0.0001192), (0.03692, -0.2133, 0.08739), (-0.1478, -0.2099, 0.07884), (-0.09618, 0.07487, -0.6451), (0.03703, 0.1277, -0.009644), (-0.06093, -0.1691, -0.2411), (-0.05882, 0.1214, -0.3238), (-0.139, -0.02777, -0.2847), (-0.0709, 0.002495, 0.4794), (0.1128, 0.003181, -0.6263), (0.04572, 0.2151, 0.4349), (0.04572, -0.2036, 0.5415), (0.1623, 0.006355, 0.4896), (-2.173e-09, 0.003299, -0.6262), (0.05435, 0.1027, -0.6549), (0.05577, -0.2734, 0.1015), (0.05571, 0.1947, -0.01931), (-0.07033, -0.04268, 0.04101), (0.1838, -0.03886, 0.04193), (0.0709, 0.002495, 0.4794), (-0.1128, 0.003181, -0.6263), (-0.04572, 0.2151, 0.4349), (-0.04572, -0.2036, 0.5415), (-0.1623, 0.006355, 0.4896), (-0.05435, 0.1027, -0.6549), (-0.05577, -0.2734, 0.1015), (-0.05571, 0.1947, -0.01931), (0.07033, -0.04268, 0.04101), (-0.1838, -0.03886, 0.04193)], [], [(3, 29, 75, 35), (29, 2, 34, 75), (75, 34, 6, 33), (35, 75, 33, 7), (13, 52, 76, 46), (52, 12, 41, 76), (76, 41, 8, 38), (46, 76, 38, 9), (2, 27, 77, 34), (27, 1, 36, 77), (77, 36, 5, 31), (34, 77, 31, 6), (0, 28, 78, 37), (28, 3, 35, 78), (78, 35, 7, 32), (37, 78, 32, 4), (1, 26, 79, 36), (26, 0, 37, 79), (79, 37, 4, 30), (36, 79, 30, 5), (15, 51, 80, 48), (51, 14, 43, 80), (80, 43, 10, 40), (48, 80, 40, 11), (14, 50, 81, 43), (50, 13, 46, 81), (81, 46, 9, 39), (43, 81, 39, 10), (4, 32, 82, 45), (32, 7, 44, 82), (82, 44, 15, 49), (45, 82, 49, 12), (6, 31, 83, 47), (31, 5, 42, 83), (83, 42, 13, 50), (47, 83, 50, 14), (7, 33, 84, 44), (33, 6, 47, 84), (84, 47, 14, 51), (44, 84, 51, 15), (5, 30, 85, 42), (30, 4, 45, 85), (85, 45, 12, 52), (42, 85, 52, 13), (3, 61, 86, 29), (61, 21, 59, 86), (86, 59, 20, 60), (29, 86, 60, 2), (25, 70, 87, 74), (70, 23, 64, 87), (87, 64, 22, 66), (74, 87, 66, 24), (2, 60, 88, 54), (60, 20, 57, 88), (88, 57, 19, 62), (54, 88, 62, 17), (16, 63, 89, 55), (63, 18, 58, 89), (89, 58, 21, 61), (55, 89, 61, 3), (17, 62, 90, 53), (62, 19, 56, 90), (90, 56, 18, 63), (53, 90, 63, 16), (14, 43, 91, 73), (43, 10, 65, 91), (91, 65, 23, 70), (73, 91, 70, 25), (18, 69, 92, 58), (69, 24, 72, 92), (92, 72, 15, 68), (58, 92, 68, 21), (20, 71, 93, 57), (71, 14, 73, 93), (93, 73, 25, 67), (57, 93, 67, 19), (21, 68, 94, 59), (68, 15, 51, 94), (94, 51, 14, 71), (59, 94, 71, 20), (19, 67, 95, 56), (67, 25, 74, 95), (95, 74, 24, 69), (56, 95, 69, 18)])
me_cube_002.polygons.foreach_set('use_smooth', [0, 0, 0, 0, 1, 1, 1, 1, 1, 1, 1, 1, 1, 1, 1, 1, 1, 1, 1, 1, 0, 0, 0, 0, 1, 1, 1, 1, 1, 1, 1, 1, 1, 1, 1, 1, 0, 0, 0, 0, 1, 1, 1, 1, 0, 0, 0, 0, 1, 1, 1, 1, 1, 1, 1, 1, 1, 1, 1, 1, 1, 1, 1, 1, 1, 1, 1, 1, 1, 1, 1, 1, 1, 1, 1, 1, 0, 0, 0, 0, 1, 1, 1, 1])
_uv = me_cube_002.uv_layers.new(name='UVMap')
_uv.uv.foreach_set('vector', [0.0, 0.0, 0.0, 0.0, 0.0, 0.0, 0.0, 0.0, 0.0, 0.0, 0.0, 0.0, 0.0, 0.0, 0.0, 0.0, 0.0, 0.0, 0.0, 0.0, 0.0, 0.0, 0.0, 0.0, 0.0, 0.0, 0.0, 0.0, 0.0, 0.0, 0.0, 0.0, 0.375, 0.75, 0.5, 0.75, 0.5017, 0.75, 0.3924, 0.75, 0.5, 0.75, 0.625, 0.75, 0.625, 0.75, 0.5017, 0.75, 0.5017, 0.75, 0.625, 0.75, 0.625, 0.75, 0.5, 0.75, 0.3924, 0.75, 0.5017, 0.75, 0.5, 0.75, 0.375, 0.75, 0.25, 0.75, 0.3125, 0.75, 0.3142, 0.75, 0.25, 0.75, 0.3125, 0.75, 0.375, 0.75, 0.3924, 0.75, 0.3142, 0.75, 0.3142, 0.75, 0.3924, 0.75, 0.375, 0.75, 0.3125, 0.75, 0.25, 0.75, 0.3142, 0.75, 0.3125, 0.75, 0.25, 0.75, 0.625, 0.75, 0.6875, 0.75, 0.6858, 0.75, 0.6076, 0.75, 0.6875, 0.75, 0.75, 0.75, 0.75, 0.75, 0.6858, 0.75, 0.6858, 0.75, 0.75, 0.75, 0.75, 0.75, 0.6871, 0.75, 0.6076, 0.75, 0.6858, 0.75, 0.6871, 0.75, 0.625, 0.75, 0.375, 0.75, 0.5, 0.75, 0.5, 0.75, 0.3924, 0.75, 0.5, 0.75, 0.625, 0.75, 0.6076, 0.75, 0.5, 0.75, 0.5, 0.75, 0.6076, 0.75, 0.625, 0.75, 0.5, 0.75, 0.3924, 0.75, 0.5, 0.75, 0.5, 0.75, 0.375, 0.75, 0.0, 0.0, 0.0, 0.0, 0.0, 0.0, 0.0, 0.0, 0.0, 0.0, 0.0, 0.0, 0.0, 0.0, 0.0, 0.0, 0.0, 0.0, 0.0, 0.0, 0.0, 0.0, 0.0, 0.0, 0.0, 0.0, 0.0, 0.0, 0.0, 0.0, 0.0, 0.0, 0.25, 0.75, 0.3125, 0.75, 0.3142, 0.75, 0.25, 0.75, 0.3125, 0.75, 0.375, 0.75, 0.3924, 0.75, 0.3142, 0.75, 0.3142, 0.75, 0.3924, 0.75, 0.375, 0.75, 0.3125, 0.75, 0.25, 0.75, 0.3142, 0.75, 0.3125, 0.75, 0.25, 0.75, 0.625, 0.75, 0.6871, 0.75, 0.6875, 0.75, 0.625, 0.75, 0.6871, 0.75, 0.75, 0.75, 0.75, 0.75, 0.6875, 0.75, 0.6875, 0.75, 0.75, 0.75, 0.75, 0.75, 0.6875, 0.75, 0.625, 0.75, 0.6875, 0.75, 0.6875, 0.75, 0.625, 0.75, 0.25, 0.75, 0.3125, 0.75, 0.3142, 0.75, 0.25, 0.75, 0.3125, 0.75, 0.375, 0.75, 0.3924, 0.75, 0.3142, 0.75, 0.3142, 0.75, 0.3924, 0.75, 0.375, 0.75, 0.3125, 0.75, 0.25, 0.75, 0.3142, 0.75, 0.3125, 0.75, 0.25, 0.75, 0.0, 0.0, 0.0, 0.0, 0.0, 0.0, 0.0, 0.0, 0.0, 0.0, 0.0, 0.0, 0.0, 0.0, 0.0, 0.0, 0.0, 0.0, 0.0, 0.0, 0.0, 0.0, 0.0, 0.0, 0.0, 0.0, 0.0, 0.0, 0.0, 0.0, 0.0, 0.0, 0.375, 0.75, 0.5, 0.75, 0.5017, 0.75, 0.3924, 0.75, 0.5, 0.75, 0.625, 0.75, 0.625, 0.75, 0.5017, 0.75, 0.5017, 0.75, 0.625, 0.75, 0.625, 0.75, 0.5, 0.75, 0.3924, 0.75, 0.5017, 0.75, 0.5, 0.75, 0.375, 0.75, 0.0, 0.0, 0.0, 0.0, 0.0, 0.0, 0.0, 0.0, 0.0, 0.0, 0.0, 0.0, 0.0, 0.0, 0.0, 0.0, 0.0, 0.0, 0.0, 0.0, 0.0, 0.0, 0.0, 0.0, 0.0, 0.0, 0.0, 0.0, 0.0, 0.0, 0.0, 0.0, 0.375, 0.75, 0.3924, 0.75, 0.5017, 0.75, 0.5, 0.75, 0.3924, 0.75, 0.375, 0.75, 0.5, 0.75, 0.5017, 0.75, 0.5017, 0.75, 0.5, 0.75, 0.625, 0.75, 0.625, 0.75, 0.5, 0.75, 0.5017, 0.75, 0.625, 0.75, 0.625, 0.75, 0.25, 0.75, 0.25, 0.75, 0.3147, 0.75, 0.3125, 0.75, 0.25, 0.75, 0.25, 0.75, 0.3151, 0.75, 0.3147, 0.75, 0.3147, 0.75, 0.3151, 0.75, 0.3958, 0.75, 0.3941, 0.75, 0.3125, 0.75, 0.3147, 0.75, 0.3941, 0.75, 0.375, 0.75, 0.625, 0.75, 0.6059, 0.75, 0.6853, 0.75, 0.6875, 0.75, 0.6059, 0.75, 0.6042, 0.75, 0.6849, 0.75, 0.6853, 0.75, 0.6853, 0.75, 0.6849, 0.75, 0.75, 0.75, 0.75, 0.75, 0.6875, 0.75, 0.6853, 0.75, 0.75, 0.75, 0.75, 0.75, 0.375, 0.75, 0.3941, 0.75, 0.5, 0.75, 0.5, 0.75, 0.3941, 0.75, 0.3958, 0.75, 0.5, 0.75, 0.5, 0.75, 0.5, 0.75, 0.5, 0.75, 0.6042, 0.75, 0.6059, 0.75, 0.5, 0.75, 0.5, 0.75, 0.6059, 0.75, 0.625, 0.75, 0.25, 0.75, 0.25, 0.75, 0.3142, 0.75, 0.3125, 0.75, 0.25, 0.75, 0.25, 0.75, 0.3125, 0.75, 0.3142, 0.75, 0.3142, 0.75, 0.3125, 0.75, 0.375, 0.75, 0.3924, 0.75, 0.3125, 0.75, 0.3142, 0.75, 0.3924, 0.75, 0.375, 0.75, 0.6042, 0.75, 0.6059, 0.75, 0.6853, 0.75, 0.6849, 0.75, 0.6059, 0.75, 0.625, 0.75, 0.6875, 0.75, 0.6853, 0.75, 0.6853, 0.75, 0.6875, 0.75, 0.75, 0.75, 0.75, 0.75, 0.6849, 0.75, 0.6853, 0.75, 0.75, 0.75, 0.75, 0.75, 0.25, 0.75, 0.25, 0.75, 0.3147, 0.75, 0.3151, 0.75, 0.25, 0.75, 0.25, 0.75, 0.3125, 0.75, 0.3147, 0.75, 0.3147, 0.75, 0.3125, 0.75, 0.375, 0.75, 0.3941, 0.75, 0.3151, 0.75, 0.3147, 0.75, 0.3941, 0.75, 0.3958, 0.75, 0.0, 0.0, 0.0, 0.0, 0.0, 0.0, 0.0, 0.0, 0.0, 0.0, 0.0, 0.0, 0.0, 0.0, 0.0, 0.0, 0.0, 0.0, 0.0, 0.0, 0.0, 0.0, 0.0, 0.0, 0.0, 0.0, 0.0, 0.0, 0.0, 0.0, 0.0, 0.0, 0.3958, 0.75, 0.3941, 0.75, 0.5, 0.75, 0.5, 0.75, 0.3941, 0.75, 0.375, 0.75, 0.5, 0.75, 0.5, 0.75, 0.5, 0.75, 0.5, 0.75, 0.625, 0.75, 0.6059, 0.75, 0.5, 0.75, 0.5, 0.75, 0.6059, 0.75, 0.6042, 0.75])
me_cube_002.update()
me_cube_003 = bpy.data.meshes.new('Cube.003')
me_cube_003.from_pydata([(-2.214, 0.8359, -1.891), (-2.214, 0.8128, -0.8219), (-0.6165, 1.735, -1.0), (-0.6165, 1.735, 1.0), (1.863, -2.787, -0.9359), (1.863, -2.614, 0.7003), (1.735, -0.136, -2.089), (1.735, -0.6997, 1.643), (3.808, -3.179, -0.9359), (3.808, -2.9, 0.4324), (3.808, -2.777, -0.9359), (3.808, -2.607, 0.7073), (2.842, -2.865, 0.7126), (2.765, -1.543, 1.441), (2.765, -1.308, -1.775), (2.842, -3.135, -1.085), (-2.214, 0.8325, -1.737), (-0.6165, 1.735, -0.7128), (1.735, -0.2169, -1.553), (1.863, -2.763, -0.7009), (3.808, -2.753, -0.6999), (3.808, -3.139, -0.7394), (2.842, -3.096, -0.8271), (2.765, -1.342, -1.313), (-2.214, 0.8159, -0.9662), (2.842, -2.901, 0.4699), (-0.6165, 1.735, 0.73), (1.735, -0.6236, 1.14), (1.863, -2.638, 0.4794), (3.808, -2.63, 0.4855), (3.808, -2.938, 0.2477), (2.765, -1.511, 1.007), (-0.5671, 0.8114, 0.5524), (-0.5671, 0.8114, -0.5357), (1.206, -0.9673, 0.8612), (1.206, -0.6606, -1.169), (2.77, -2.48, 0.368), (2.77, -2.573, -0.526), (1.983, -1.637, 0.7614), (1.983, -1.509, -0.9886)], [], [(24, 1, 3, 26), (26, 3, 7, 27), (13, 12, 9, 11), (28, 5, 1, 24), (2, 6, 4, 0), (7, 3, 1, 5), (29, 11, 9, 30), (31, 13, 11, 29), (22, 15, 8, 21), (15, 14, 10, 8), (4, 6, 14, 15), (19, 4, 15, 22), (27, 7, 13, 31), (7, 5, 12, 13), (6, 18, 23, 14), (28, 19, 22, 25), (25, 22, 21, 30), (14, 23, 20, 10), (10, 20, 21, 8), (4, 19, 16, 0), (2, 17, 18, 6), (0, 16, 17, 2), (12, 25, 30, 9), (5, 28, 25, 12), (20, 23, 39, 37), (29, 20, 37, 36), (20, 29, 30, 21), (19, 28, 24, 16), (27, 31, 38, 34), (16, 24, 26, 17), (35, 34, 38, 39), (39, 38, 36, 37), (33, 32, 34, 35), (31, 29, 36, 38), (18, 17, 33, 35), (17, 26, 32, 33), (26, 27, 34, 32), (23, 18, 35, 39)])
me_cube_003.polygons.foreach_set('use_smooth', [True] * 38)
_k = set([(0, 2), (0, 4), (0, 16), (1, 3), (1, 5), (1, 24), (2, 6), (2, 17), (3, 7), (3, 26), (4, 15), (5, 12), (6, 14), (7, 13), (8, 10), (8, 15), (8, 21), (9, 11), (9, 12), (9, 30), (10, 14), (10, 20), (11, 13), (11, 29), (16, 24), (17, 18), (17, 26), (17, 33), (18, 23), (20, 23), (20, 29), (20, 37), (21, 30), (26, 27), (26, 32), (27, 31), (29, 31), (29, 36), (32, 33), (32, 34), (33, 35), (34, 38), (35, 39), (36, 37), (36, 38), (37, 39)])
me_cube_003.attributes.new('sharp_edge', 'BOOLEAN', 'EDGE').data.foreach_set('value', [ (min(e.vertices), max(e.vertices)) in _k for e in me_cube_003.edges])
_uv = me_cube_003.uv_layers.new(name='UVMap')
_uv.uv.foreach_set('vector', [0.5913, 0.0, 0.625, 0.0, 0.625, 0.25, 0.5913, 0.25, 0.5913, 0.25, 0.625, 0.25, 0.625, 0.5, 0.5913, 0.5, 0.625, 0.5, 0.625, 0.75, 0.625, 0.75, 0.625, 0.5, 0.5913, 0.75, 0.625, 0.75, 0.625, 1.0, 0.5913, 1.0, 0.125, 0.5, 0.375, 0.5, 0.375, 0.75, 0.125, 0.75, 0.625, 0.5, 0.875, 0.5, 0.875, 0.75, 0.625, 0.75, 0.5913, 0.5, 0.625, 0.5, 0.625, 0.75, 0.5913, 0.75, 0.5913, 0.5, 0.625, 0.5, 0.625, 0.5, 0.5913, 0.5, 0.4109, 0.75, 0.375, 0.75, 0.375, 0.75, 0.4109, 0.75, 0.375, 0.75, 0.375, 0.5, 0.375, 0.5, 0.375, 0.75, 0.375, 0.75, 0.375, 0.5, 0.375, 0.5, 0.375, 0.75, 0.4109, 0.75, 0.375, 0.75, 0.375, 0.75, 0.4109, 0.75, 0.5913, 0.5, 0.625, 0.5, 0.625, 0.5, 0.5913, 0.5, 0.625, 0.5, 0.625, 0.75, 0.625, 0.75, 0.625, 0.5, 0.375, 0.5, 0.4109, 0.5, 0.4109, 0.5, 0.375, 0.5, 0.5913, 0.75, 0.4109, 0.75, 0.4109, 0.75, 0.5913, 0.75, 0.5913, 0.75, 0.4109, 0.75, 0.4109, 0.75, 0.5913, 0.75, 0.375, 0.5, 0.4109, 0.5, 0.4109, 0.5, 0.375, 0.5, 0.375, 0.5, 0.4109, 0.5, 0.4109, 0.75, 0.375, 0.75, 0.375, 0.75, 0.4109, 0.75, 0.4109, 1.0, 0.375, 1.0, 0.375, 0.25, 0.4109, 0.25, 0.4109, 0.5, 0.375, 0.5, 0.375, 0.0, 0.4109, 0.0, 0.4109, 0.25, 0.375, 0.25, 0.625, 0.75, 0.5913, 0.75, 0.5913, 0.75, 0.625, 0.75, 0.625, 0.75, 0.5913, 0.75, 0.5913, 0.75, 0.625, 0.75, 0.4109, 0.5, 0.4109, 0.5, 0.4109, 0.5, 0.4109, 0.5, 0.5913, 0.5, 0.4109, 0.5, 0.4109, 0.5, 0.5913, 0.5, 0.4109, 0.5, 0.5913, 0.5, 0.5913, 0.75, 0.4109, 0.75, 0.4109, 0.75, 0.5913, 0.75, 0.5913, 1.0, 0.4109, 1.0, 0.5913, 0.5, 0.5913, 0.5, 0.5913, 0.5, 0.5913, 0.5, 0.4109, 0.0, 0.5913, 0.0, 0.5913, 0.25, 0.4109, 0.25, 0.4109, 0.5, 0.5913, 0.5, 0.5913, 0.5, 0.4109, 0.5, 0.4109, 0.5, 0.5913, 0.5, 0.5913, 0.5, 0.4109, 0.5, 0.4109, 0.25, 0.5913, 0.25, 0.5913, 0.5, 0.4109, 0.5, 0.5913, 0.5, 0.5913, 0.5, 0.5913, 0.5, 0.5913, 0.5, 0.4109, 0.5, 0.4109, 0.25, 0.4109, 0.25, 0.4109, 0.5, 0.4109, 0.25, 0.5913, 0.25, 0.5913, 0.25, 0.4109, 0.25, 0.5913, 0.25, 0.5913, 0.5, 0.5913, 0.5, 0.5913, 0.25, 0.4109, 0.5, 0.4109, 0.5, 0.4109, 0.5, 0.4109, 0.5])
me_cube_003.update()

# ---- objects
ob_empty = bpy.data.objects.new('Empty', None)
ob_cube = bpy.data.objects.new('Cube', me_cube_001)
ob_empty_001 = bpy.data.objects.new('Empty.001', None)
ob_cube_001 = bpy.data.objects.new('Cube.001', me_cube_002)
ob_cube_002 = bpy.data.objects.new('Cube.002', me_cube_003)

# ---- transforms, parenting, visibility, modifiers, constraints
ob_empty.location = (7.828e-18, -0.03525, 0.0235)
ob_empty.rotation_euler = (1.571, -0.0, 1.571)
ob_empty.scale = (2.175, 2.175, 2.175)
ob_empty.empty_display_type = 'IMAGE'
ob_empty.empty_display_size = 5.0
ob_cube.location = (3.127, -2.832, 0.0)
ob_cube.scale = (0.563, 0.563, 0.563)
_m = ob_cube.modifiers.new('Mirror', 'MIRROR')
_m.merge_threshold = 0.164
_m = ob_cube.modifiers.new('Subdivision', 'SUBSURF')
ob_empty_001.location = (7.828e-18, -0.03525, -5.32)
ob_empty_001.rotation_euler = (3.142, -4.371e-08, 1.571)
ob_empty_001.scale = (2.175, 2.175, 2.175)
ob_empty_001.empty_display_type = 'IMAGE'
ob_empty_001.empty_display_size = 5.0
ob_cube_001.location = (3.127, -3.472, -2.122)
ob_cube_001.rotation_euler = (-0.04488, -9.963e-18, 2.236e-19)
ob_cube_001.scale = (0.563, 0.563, 0.563)
_m = ob_cube_001.modifiers.new('ParticleSystem', 'PARTICLE_SYSTEM')
ob_cube_002.location = (3.295, -0.5387, 2.206)
ob_cube_002.rotation_euler = (-0.6918, -1.417e-16, 5.105e-17)
ob_cube_002.scale = (0.03977, 0.03977, 0.03977)
_m = ob_cube_002.modifiers.new('Subdivision', 'SUBSURF')

# ---- collection membership
col_collection.objects.link(ob_empty)
col_collection.objects.link(ob_cube)
col_collection.objects.link(ob_empty_001)
col_collection.objects.link(ob_cube_001)
col_collection.objects.link(ob_cube_002)

# ---- scene / render settings (as saved in the file)
scene.frame_start = 1; scene.frame_end = 250; scene.frame_set(1)
scene.render.engine = 'BLENDER_EEVEE_NEXT'
scene.cycles.sampling_pattern = 'TABULATED_SOBOL'
scene.eevee.ray_tracing_options.trace_max_roughness = 0.0
bpy.context.view_layer.update()

# ---- added for rendering (the .blend has no active camera and no usable light): camera, sun
cam_auto = bpy.data.cameras.new('AutoCamera')
cam_auto.lens = 50.0
cam_auto.sensor_width = 36.0
cam_auto.clip_end = 1000.0
ob_auto_camera = bpy.data.objects.new('AutoCamera', cam_auto)
scene.collection.objects.link(ob_auto_camera)
ob_auto_camera.location = (10.0855, -9.9515, 5.0626)
ob_auto_camera.rotation_euler = (1.09748, -7.21219e-08, 0.694738)
scene.camera = ob_auto_camera
light_auto_sun = bpy.data.lights.new('AutoSun', 'SUN')
light_auto_sun.energy = 3.0
light_auto_sun.angle = 0.0523599
ob_auto_sun = bpy.data.objects.new('AutoSun', light_auto_sun)
scene.collection.objects.link(ob_auto_sun)
ob_auto_sun.rotation_euler = (0.872665, 0.174533, 0.523599)
bpy.context.view_layer.update()
